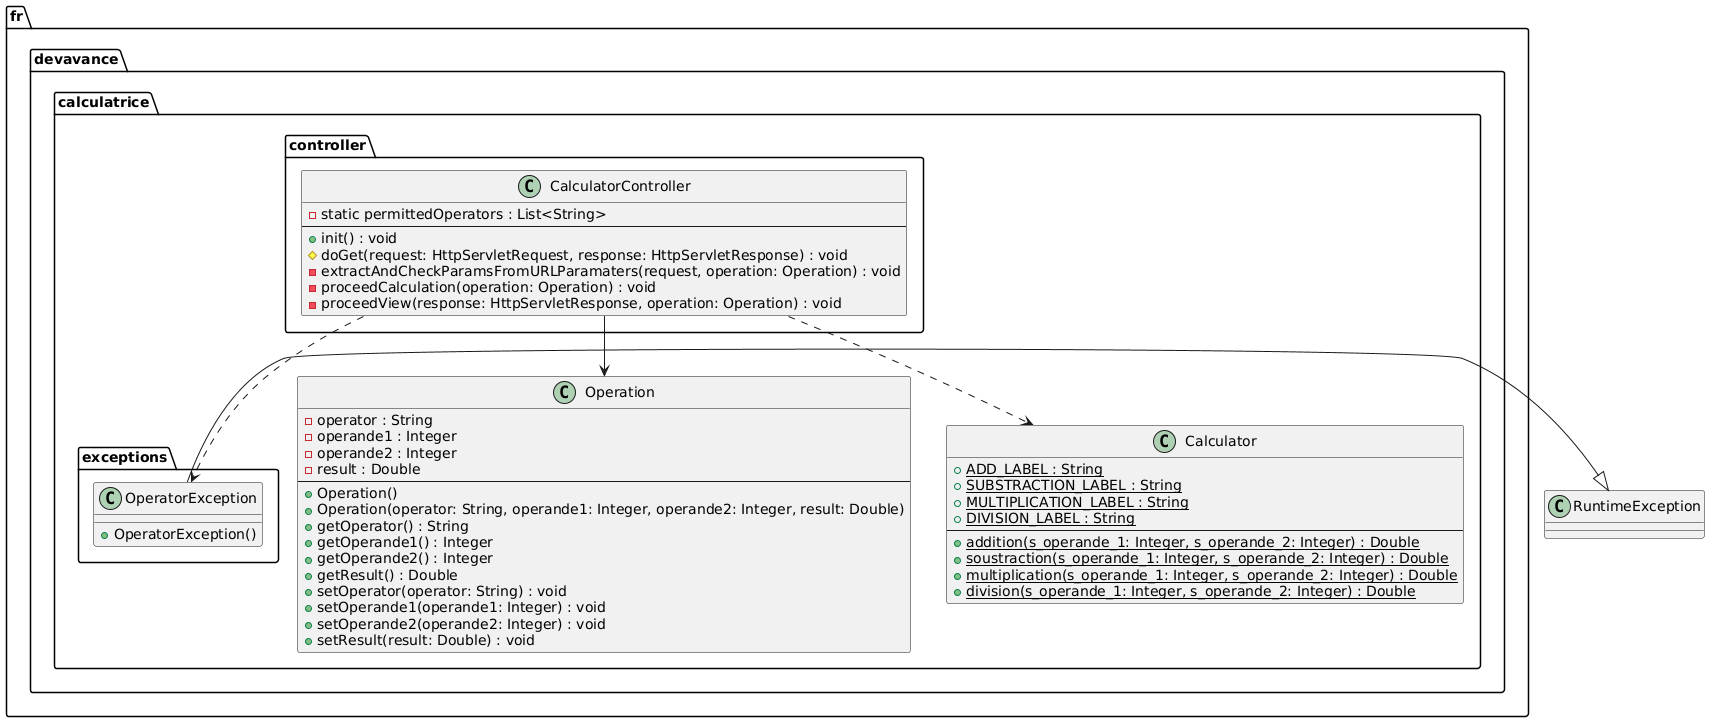

The diagram above was rendered by PlantUML. Its source (embedded in the PNG):
@startuml
package "fr.devavance.calculatrice.controller" {
    class CalculatorController {
        - static permittedOperators : List<String>
        --
        + init() : void
        # doGet(request: HttpServletRequest, response: HttpServletResponse) : void
        - extractAndCheckParamsFromURLParamaters(request, operation: Operation) : void
        - proceedCalculation(operation: Operation) : void
        - proceedView(response: HttpServletResponse, operation: Operation) : void
    }
}

package "fr.devavance.calculatrice" {
    class Operation {
        - operator : String
        - operande1 : Integer
        - operande2 : Integer
        - result : Double
        --
        + Operation()
        + Operation(operator: String, operande1: Integer, operande2: Integer, result: Double)
        + getOperator() : String
        + getOperande1() : Integer
        + getOperande2() : Integer
        + getResult() : Double
        + setOperator(operator: String) : void
        + setOperande1(operande1: Integer) : void
        + setOperande2(operande2: Integer) : void
        + setResult(result: Double) : void
    }

    class Calculator {
        {static} + ADD_LABEL : String
        {static} + SUBSTRACTION_LABEL : String
        {static} + MULTIPLICATION_LABEL : String
        {static} + DIVISION_LABEL : String
        --
        {static} + addition(s_operande_1: Integer, s_operande_2: Integer) : Double
        {static} + soustraction(s_operande_1: Integer, s_operande_2: Integer) : Double
        {static} + multiplication(s_operande_1: Integer, s_operande_2: Integer) : Double
        {static} + division(s_operande_1: Integer, s_operande_2: Integer) : Double
    }
}

package "fr.devavance.calculatrice.exceptions" {
    class OperatorException {
        + OperatorException()
    }
}

OperatorException -|> RuntimeException
CalculatorController --> Operation
CalculatorController ..> Calculator
CalculatorController ..> OperatorException
@enduml